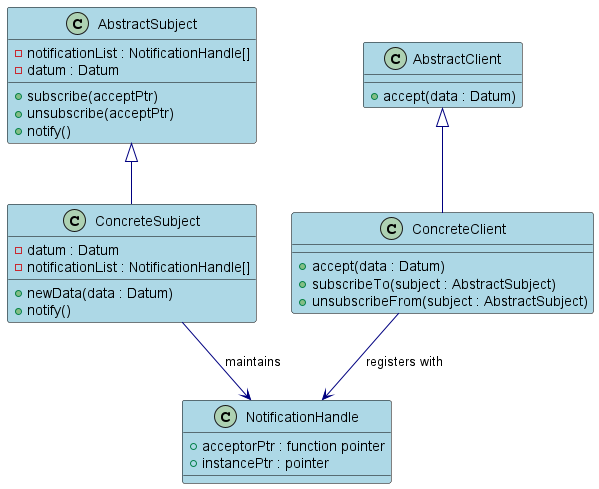

The diagram above was rendered by PlantUML. Its source (embedded in the PNG):
@startuml ObserverPattern_ClassDiagram

skinparam class {
    BackgroundColor LightBlue
    ArrowColor Navy
    BorderColor Black
}

class AbstractSubject {
    + subscribe(acceptPtr)
    + unsubscribe(acceptPtr)
    + notify()
    - notificationList : NotificationHandle[]
    - datum : Datum
}

class AbstractClient {
    + accept(data : Datum)
}

class ConcreteSubject {
    + newData(data : Datum)
    + notify()
    - datum : Datum
    - notificationList : NotificationHandle[]
}

class ConcreteClient {
    + accept(data : Datum)
    + subscribeTo(subject : AbstractSubject)
    + unsubscribeFrom(subject : AbstractSubject)
}

class NotificationHandle {
    + acceptorPtr : function pointer
    + instancePtr : pointer
}

AbstractSubject <|-- ConcreteSubject
AbstractClient <|-- ConcreteClient
ConcreteSubject --> NotificationHandle : maintains
ConcreteClient --> NotificationHandle : registers with

@enduml